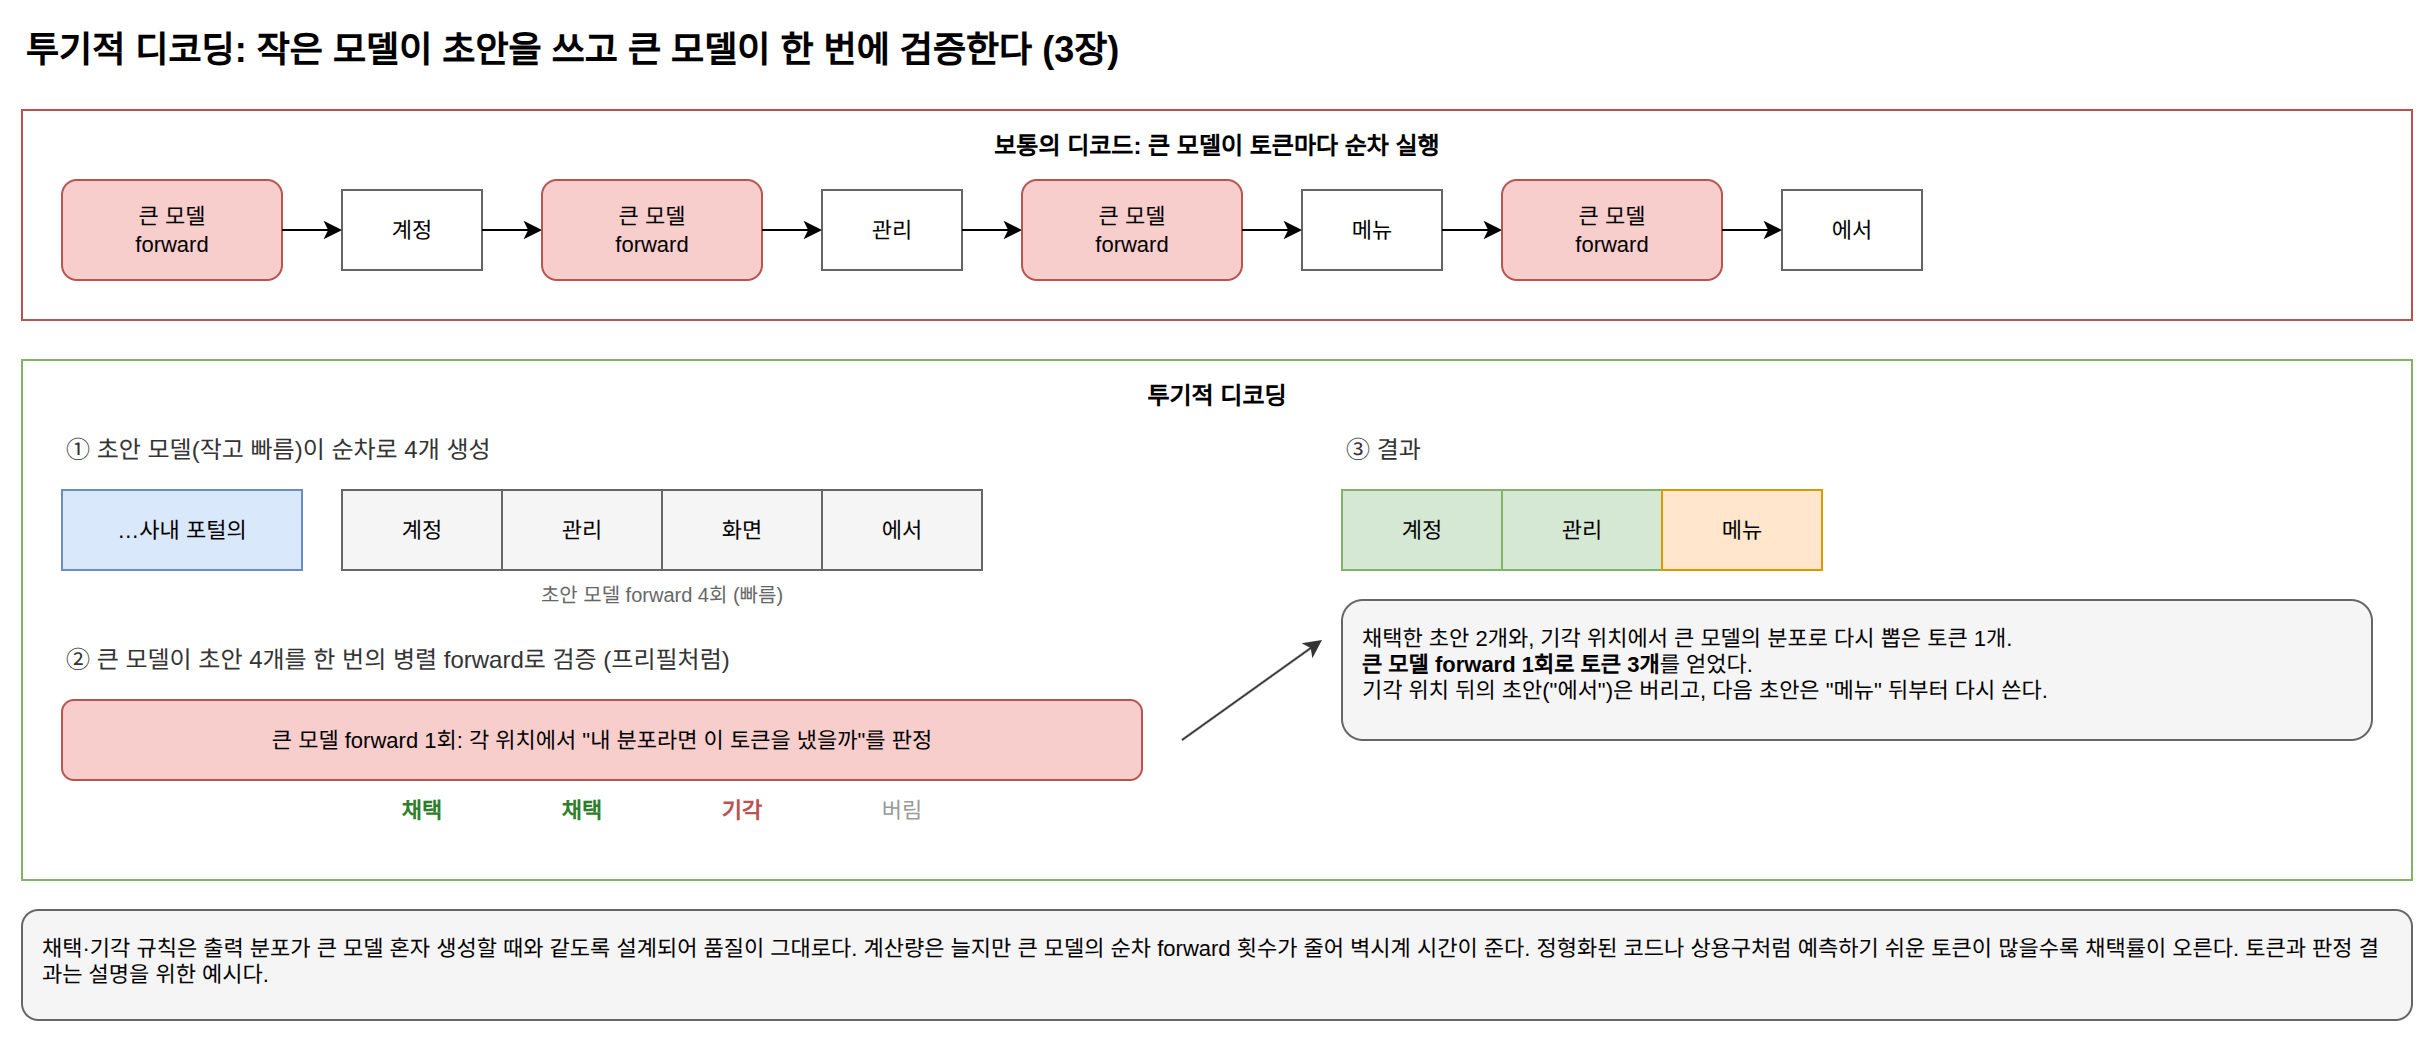

The diagram above was exported from draw.io. Its source (the exported page's mxGraphModel, read from the mxfile embedded in the PNG):
<mxGraphModel dx="1200" dy="800" grid="1" gridSize="10" guides="1" tooltips="1" connect="1" arrows="1" fold="1" page="1" pageScale="1" pageWidth="1240" pageHeight="560" math="0" shadow="0">
  <root>
    <mxCell id="0" />
    <mxCell id="1" parent="0" />
    <mxCell id="c1" value="투기적 디코딩: 작은 모델이 초안을 쓰고 큰 모델이 한 번에 검증한다 (3장)" style="text;html=1;fontSize=18;fontStyle=1;align=left;verticalAlign=middle;" vertex="1" parent="1">
      <mxGeometry x="40" y="20" width="1100" height="30" as="geometry" />
    </mxCell>
    <mxCell id="c2" value="보통의 디코드: 큰 모델이 토큰마다 순차 실행" style="rounded=0;whiteSpace=wrap;html=1;fillColor=none;strokeColor=#b85450;verticalAlign=top;fontSize=12;fontStyle=1;spacingTop=4;" vertex="1" parent="1">
      <mxGeometry x="40" y="65" width="1195" height="105" as="geometry" />
    </mxCell>
    <mxCell id="c3" value="큰 모델&lt;br&gt;forward" style="rounded=1;whiteSpace=wrap;html=1;fillColor=#f8cecc;strokeColor=#b85450;fontSize=11;" vertex="1" parent="1">
      <mxGeometry x="60" y="100" width="110" height="50" as="geometry" />
    </mxCell>
    <mxCell id="c4" value="계정" style="rounded=0;whiteSpace=wrap;html=1;fillColor=#ffffff;strokeColor=#666666;fontSize=11;" vertex="1" parent="1">
      <mxGeometry x="200" y="105" width="70" height="40" as="geometry" />
    </mxCell>
    <mxCell id="c5" value="" style="edgeStyle=orthogonalEdgeStyle;rounded=0;html=1;fontSize=11;" edge="1" parent="1" source="c3" target="c4">
      <mxGeometry relative="1" as="geometry" />
    </mxCell>
    <mxCell id="c6" value="" style="html=1;fontSize=11;endArrow=classic;" edge="1" parent="1">
      <mxGeometry relative="1" as="geometry">
        <mxPoint x="270" y="125" as="sourcePoint" />
        <mxPoint x="300" y="125" as="targetPoint" />
      </mxGeometry>
    </mxCell>
    <mxCell id="c7" value="큰 모델&lt;br&gt;forward" style="rounded=1;whiteSpace=wrap;html=1;fillColor=#f8cecc;strokeColor=#b85450;fontSize=11;" vertex="1" parent="1">
      <mxGeometry x="300" y="100" width="110" height="50" as="geometry" />
    </mxCell>
    <mxCell id="c8" value="관리" style="rounded=0;whiteSpace=wrap;html=1;fillColor=#ffffff;strokeColor=#666666;fontSize=11;" vertex="1" parent="1">
      <mxGeometry x="440" y="105" width="70" height="40" as="geometry" />
    </mxCell>
    <mxCell id="c9" value="" style="edgeStyle=orthogonalEdgeStyle;rounded=0;html=1;fontSize=11;" edge="1" parent="1" source="c7" target="c8">
      <mxGeometry relative="1" as="geometry" />
    </mxCell>
    <mxCell id="c10" value="" style="html=1;fontSize=11;endArrow=classic;" edge="1" parent="1">
      <mxGeometry relative="1" as="geometry">
        <mxPoint x="510" y="125" as="sourcePoint" />
        <mxPoint x="540" y="125" as="targetPoint" />
      </mxGeometry>
    </mxCell>
    <mxCell id="c11" value="큰 모델&lt;br&gt;forward" style="rounded=1;whiteSpace=wrap;html=1;fillColor=#f8cecc;strokeColor=#b85450;fontSize=11;" vertex="1" parent="1">
      <mxGeometry x="540" y="100" width="110" height="50" as="geometry" />
    </mxCell>
    <mxCell id="c12" value="메뉴" style="rounded=0;whiteSpace=wrap;html=1;fillColor=#ffffff;strokeColor=#666666;fontSize=11;" vertex="1" parent="1">
      <mxGeometry x="680" y="105" width="70" height="40" as="geometry" />
    </mxCell>
    <mxCell id="c13" value="" style="edgeStyle=orthogonalEdgeStyle;rounded=0;html=1;fontSize=11;" edge="1" parent="1" source="c11" target="c12">
      <mxGeometry relative="1" as="geometry" />
    </mxCell>
    <mxCell id="c14" value="" style="html=1;fontSize=11;endArrow=classic;" edge="1" parent="1">
      <mxGeometry relative="1" as="geometry">
        <mxPoint x="750" y="125" as="sourcePoint" />
        <mxPoint x="780" y="125" as="targetPoint" />
      </mxGeometry>
    </mxCell>
    <mxCell id="c15" value="큰 모델&lt;br&gt;forward" style="rounded=1;whiteSpace=wrap;html=1;fillColor=#f8cecc;strokeColor=#b85450;fontSize=11;" vertex="1" parent="1">
      <mxGeometry x="780" y="100" width="110" height="50" as="geometry" />
    </mxCell>
    <mxCell id="c16" value="에서" style="rounded=0;whiteSpace=wrap;html=1;fillColor=#ffffff;strokeColor=#666666;fontSize=11;" vertex="1" parent="1">
      <mxGeometry x="920" y="105" width="70" height="40" as="geometry" />
    </mxCell>
    <mxCell id="c17" value="" style="edgeStyle=orthogonalEdgeStyle;rounded=0;html=1;fontSize=11;" edge="1" parent="1" source="c15" target="c16">
      <mxGeometry relative="1" as="geometry" />
    </mxCell>
    <mxCell id="c18" value="투기적 디코딩" style="rounded=0;whiteSpace=wrap;html=1;fillColor=none;strokeColor=#82b366;verticalAlign=top;fontSize=12;fontStyle=1;spacingTop=4;" vertex="1" parent="1">
      <mxGeometry x="40" y="190" width="1195" height="260" as="geometry" />
    </mxCell>
    <mxCell id="c19" value="① 초안 모델(작고 빠름)이 순차로 4개 생성" style="text;html=1;whiteSpace=wrap;fontSize=12;fontColor=#333333;align=left;verticalAlign=middle;" vertex="1" parent="1">
      <mxGeometry x="60" y="225" width="400" height="20" as="geometry" />
    </mxCell>
    <mxCell id="c20" value="…사내 포털의" style="rounded=0;whiteSpace=wrap;html=1;fillColor=#dae8fc;strokeColor=#6c8ebf;fontSize=11;" vertex="1" parent="1">
      <mxGeometry x="60" y="255" width="120" height="40" as="geometry" />
    </mxCell>
    <mxCell id="c21" value="계정" style="rounded=0;whiteSpace=wrap;html=1;fillColor=#f5f5f5;strokeColor=#666666;fontSize=11;" vertex="1" parent="1">
      <mxGeometry x="200" y="255" width="80" height="40" as="geometry" />
    </mxCell>
    <mxCell id="c22" value="관리" style="rounded=0;whiteSpace=wrap;html=1;fillColor=#f5f5f5;strokeColor=#666666;fontSize=11;" vertex="1" parent="1">
      <mxGeometry x="280" y="255" width="80" height="40" as="geometry" />
    </mxCell>
    <mxCell id="c23" value="화면" style="rounded=0;whiteSpace=wrap;html=1;fillColor=#f5f5f5;strokeColor=#666666;fontSize=11;" vertex="1" parent="1">
      <mxGeometry x="360" y="255" width="80" height="40" as="geometry" />
    </mxCell>
    <mxCell id="c24" value="에서" style="rounded=0;whiteSpace=wrap;html=1;fillColor=#f5f5f5;strokeColor=#666666;fontSize=11;" vertex="1" parent="1">
      <mxGeometry x="440" y="255" width="80" height="40" as="geometry" />
    </mxCell>
    <mxCell id="c25" value="초안 모델 forward 4회 (빠름)" style="text;html=1;whiteSpace=wrap;fontSize=10;fontColor=#666666;align=center;verticalAlign=middle;" vertex="1" parent="1">
      <mxGeometry x="200" y="297" width="320" height="20" as="geometry" />
    </mxCell>
    <mxCell id="c26" value="② 큰 모델이 초안 4개를 한 번의 병렬 forward로 검증 (프리필처럼)" style="text;html=1;whiteSpace=wrap;fontSize=12;fontColor=#333333;align=left;verticalAlign=middle;" vertex="1" parent="1">
      <mxGeometry x="60" y="330" width="600" height="20" as="geometry" />
    </mxCell>
    <mxCell id="c27" value="큰 모델 forward 1회: 각 위치에서 &quot;내 분포라면 이 토큰을 냈을까&quot;를 판정" style="rounded=1;whiteSpace=wrap;html=1;fillColor=#f8cecc;strokeColor=#b85450;fontSize=11;" vertex="1" parent="1">
      <mxGeometry x="60" y="360" width="540" height="40" as="geometry" />
    </mxCell>
    <mxCell id="c28" value="채택" style="text;html=1;whiteSpace=wrap;fontSize=11;fontColor=#2d7d2d;align=center;verticalAlign=middle;fontStyle=1;" vertex="1" parent="1">
      <mxGeometry x="200" y="405" width="80" height="20" as="geometry" />
    </mxCell>
    <mxCell id="c29" value="채택" style="text;html=1;whiteSpace=wrap;fontSize=11;fontColor=#2d7d2d;align=center;verticalAlign=middle;fontStyle=1;" vertex="1" parent="1">
      <mxGeometry x="280" y="405" width="80" height="20" as="geometry" />
    </mxCell>
    <mxCell id="c30" value="기각" style="text;html=1;whiteSpace=wrap;fontSize=11;fontColor=#b85450;align=center;verticalAlign=middle;fontStyle=1;" vertex="1" parent="1">
      <mxGeometry x="360" y="405" width="80" height="20" as="geometry" />
    </mxCell>
    <mxCell id="c31" value="버림" style="text;html=1;whiteSpace=wrap;fontSize=11;fontColor=#999999;align=center;verticalAlign=middle;" vertex="1" parent="1">
      <mxGeometry x="440" y="405" width="80" height="20" as="geometry" />
    </mxCell>
    <mxCell id="c32" value="③ 결과" style="text;html=1;whiteSpace=wrap;fontSize=12;fontColor=#333333;align=left;verticalAlign=middle;" vertex="1" parent="1">
      <mxGeometry x="700" y="225" width="300" height="20" as="geometry" />
    </mxCell>
    <mxCell id="c33" value="계정" style="rounded=0;whiteSpace=wrap;html=1;fillColor=#d5e8d4;strokeColor=#82b366;fontSize=11;" vertex="1" parent="1">
      <mxGeometry x="700" y="255" width="80" height="40" as="geometry" />
    </mxCell>
    <mxCell id="c34" value="관리" style="rounded=0;whiteSpace=wrap;html=1;fillColor=#d5e8d4;strokeColor=#82b366;fontSize=11;" vertex="1" parent="1">
      <mxGeometry x="780" y="255" width="80" height="40" as="geometry" />
    </mxCell>
    <mxCell id="c35" value="메뉴" style="rounded=0;whiteSpace=wrap;html=1;fillColor=#ffe6cc;strokeColor=#d79b00;fontSize=11;" vertex="1" parent="1">
      <mxGeometry x="860" y="255" width="80" height="40" as="geometry" />
    </mxCell>
    <mxCell id="c36" value="채택한 초안 2개와, 기각 위치에서 큰 모델의 분포로 다시 뽑은 토큰 1개.&lt;br&gt;&lt;b&gt;큰 모델 forward 1회로 토큰 3개&lt;/b&gt;를 얻었다.&lt;br&gt;기각 위치 뒤의 초안(&quot;에서&quot;)은 버리고, 다음 초안은 &quot;메뉴&quot; 뒤부터 다시 쓴다." style="rounded=1;whiteSpace=wrap;html=1;fillColor=#f5f5f5;strokeColor=#666666;fontSize=11;align=left;spacingLeft=8;spacingRight=8;verticalAlign=top;spacingTop=6;" vertex="1" parent="1">
      <mxGeometry x="700" y="310" width="515" height="70" as="geometry" />
    </mxCell>
    <mxCell id="c37" value="" style="html=1;fontSize=11;endArrow=classic;strokeColor=#333333;" edge="1" parent="1">
      <mxGeometry relative="1" as="geometry">
        <mxPoint x="620" y="380" as="sourcePoint" />
        <mxPoint x="690" y="330" as="targetPoint" />
      </mxGeometry>
    </mxCell>
    <mxCell id="c38" value="채택·기각 규칙은 출력 분포가 큰 모델 혼자 생성할 때와 같도록 설계되어 품질이 그대로다. 계산량은 늘지만 큰 모델의 순차 forward 횟수가 줄어 벽시계 시간이 준다. 정형화된 코드나 상용구처럼 예측하기 쉬운 토큰이 많을수록 채택률이 오른다. 토큰과 판정 결과는 설명을 위한 예시다." style="rounded=1;whiteSpace=wrap;html=1;fillColor=#f5f5f5;strokeColor=#666666;fontSize=11;align=left;spacingLeft=8;spacingRight=8;verticalAlign=top;spacingTop=6;" vertex="1" parent="1">
      <mxGeometry x="40" y="465" width="1195" height="55" as="geometry" />
    </mxCell>
  </root>
</mxGraphModel>